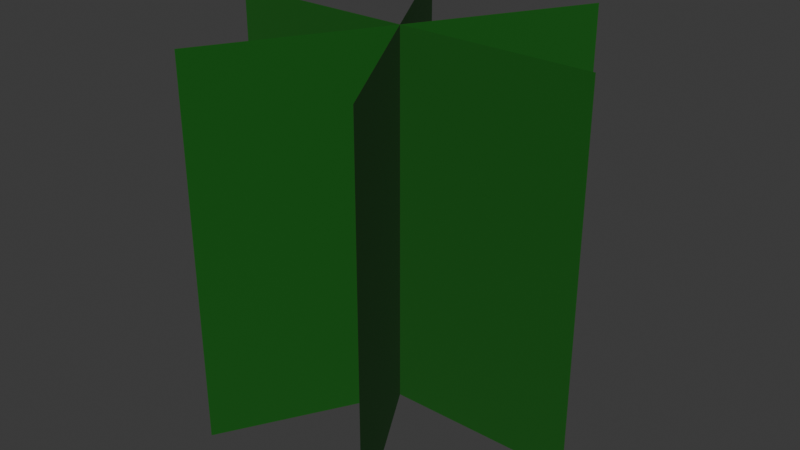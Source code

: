 # Source: bush.blend  (saved by Blender 4.0.36; exported with 4.5.12 LTS)
import bpy
from mathutils import Matrix  # noqa: F401  (used for matrix-valued properties, if any)

bpy.ops.wm.read_factory_settings(use_empty=True)
scene = bpy.context.scene
scene.name = 'Scene'

# ---- collections
col_collection = bpy.data.collections.new('Collection'); scene.collection.children.link(col_collection)

# ---- images (referenced by path relative to the original .blend; pixels are not part of the script)
import os
ASSET_DIR = os.environ.get("B2B_ASSET_DIR", "")  # directory of the original .blend (textures are referenced by path, not embedded)
HERE = os.path.dirname(os.path.abspath(__file__))  # packed textures are extracted next to this script under _unpacked/

def load_image(name, relpath, width, height, colorspace="sRGB"):
    """Load a texture the original file referenced (path relative to the .blend, or extracted next to this script)."""
    p = next((c for c in (os.path.join(HERE, relpath), os.path.join(ASSET_DIR, relpath)) if relpath and os.path.exists(c)), "")
    if p:
        img = bpy.data.images.load(p, check_existing=True)
        img.name = name
    else:  # same state as the original file: an image datablock whose file is absent (Cycles renders it pink)
        img = bpy.data.images.new(name, width, height)
        img.source = "FILE"
        img.filepath = "//" + (relpath or name)
    img.colorspace_settings.name = colorspace
    return img
img_sprite_0039_png = load_image('sprite_0039.png', 'sprite_0039.png', 1024, 1024, 'sRGB')

# ---- materials (node trees are filled in below, after node groups)
mat_foliage = bpy.data.materials.new('foliage')
mat_foliage.use_transparent_shadow = False

# ---- material node trees
mat_foliage.use_nodes = True; mat_foliage.node_tree.nodes.clear()
_N = mat_foliage.node_tree.nodes; _L = mat_foliage.node_tree.links
n0 = _N.new('ShaderNodeBsdfPrincipled'); n0.name = 'Principled BSDF'; n0.location = (10, 300)
n0.inputs[0].default_value = (0.00441, 0.09502, 0.003136, 1.0)
n0.inputs[2].default_value = 1.0
n0.inputs[3].default_value = 1.45
n1 = _N.new('ShaderNodeTexImage'); n1.name = 'Image Texture.001'; n1.location = (-451, 199)
n1.image = img_sprite_0039_png
n2 = _N.new('ShaderNodeOutputMaterial'); n2.name = 'Material Output'; n2.location = (361, 281)
_L.new(n0.outputs[0], n2.inputs[0])
_L.new(n1.outputs[1], n0.inputs[4])
n2.is_active_output = True

# ---- world
world_world = bpy.data.worlds.new('World'); scene.world = world_world
world_world.use_nodes = True; world_world.node_tree.nodes.clear()
_N = world_world.node_tree.nodes; _L = world_world.node_tree.links
n0 = _N.new('ShaderNodeOutputWorld'); n0.name = 'World Output'; n0.location = (300, 300)
n1 = _N.new('ShaderNodeBackground'); n1.name = 'Background'; n1.location = (10, 300)
n1.inputs[0].default_value = (0.05088, 0.05088, 0.05088, 1.0)
_L.new(n1.outputs[0], n0.inputs[0])
n0.is_active_output = True
world_world.color = (0.05088, 0.05088, 0.05088)
world_world.use_sun_shadow = False
world_world.sun_shadow_jitter_overblur = 0.0

# ---- meshes
me_plane = bpy.data.meshes.new('Plane')
me_plane.from_pydata([(-1.0, -1.0, 0.0), (1.0, -1.0, 0.0), (-1.0, 1.0, 0.0), (1.0, 1.0, 0.0), (0.5, -1.0, 0.866), (-0.5, -1.0, -0.866), (0.5, 1.0, 0.866), (-0.5, 1.0, -0.866), (0.5, -1.0, -0.866), (-0.5, -1.0, 0.866), (0.5, 1.0, -0.866), (-0.5, 1.0, 0.866)], [], [(0, 1, 3, 2), (4, 5, 7, 6), (8, 9, 11, 10)])
_uv = me_plane.uv_layers.new(name='UVMap')
_uv.uv.foreach_set('vector', [0.0, 0.0, 1.0, 0.0, 1.0, 1.0, 0.0, 1.0, 0.0, 0.0, 1.0, 0.0, 1.0, 1.0, 0.0, 1.0, 0.0, 0.0, 1.0, 0.0, 1.0, 1.0, 0.0, 1.0])
me_plane.materials.append(mat_foliage)
me_plane.materials.append(None)
me_plane.update()

# ---- objects
ob_plane = bpy.data.objects.new('Plane', me_plane)

# ---- transforms, parenting, visibility, modifiers, constraints
ob_plane.location = (0.0, 0.0, 0.5)
ob_plane.rotation_euler = (1.571, -0.0, 0.0)

# ---- collection membership
col_collection.objects.link(ob_plane)

# ---- scene / render settings (as saved in the file)
scene.frame_start = 1; scene.frame_end = 250; scene.frame_set(1)
scene.render.engine = 'BLENDER_EEVEE_NEXT'
scene.cycles.sampling_pattern = 'TABULATED_SOBOL'
bpy.context.view_layer.update()

# ---- added for rendering (the .blend has no active camera and no usable light): camera, sun
cam_auto = bpy.data.cameras.new('AutoCamera')
cam_auto.lens = 50.0
cam_auto.sensor_width = 36.0
cam_auto.clip_end = 1000.0
ob_auto_camera = bpy.data.objects.new('AutoCamera', cam_auto)
scene.collection.objects.link(ob_auto_camera)
ob_auto_camera.location = (3.06862, -3.68235, 2.9549)
ob_auto_camera.rotation_euler = (1.09748, -7.21219e-08, 0.694738)
scene.camera = ob_auto_camera
light_auto_sun = bpy.data.lights.new('AutoSun', 'SUN')
light_auto_sun.energy = 3.0
light_auto_sun.angle = 0.0523599
ob_auto_sun = bpy.data.objects.new('AutoSun', light_auto_sun)
scene.collection.objects.link(ob_auto_sun)
ob_auto_sun.rotation_euler = (0.872665, 0.174533, 0.523599)
bpy.context.view_layer.update()
